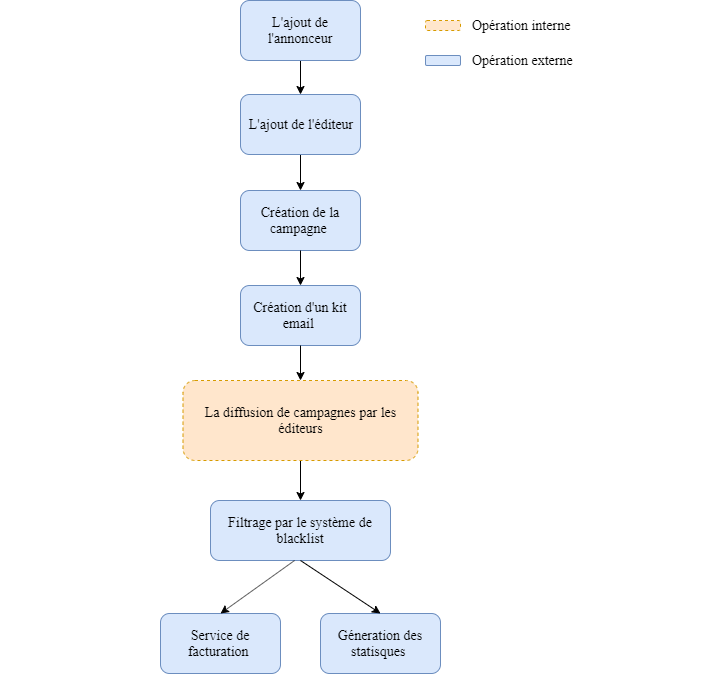

The diagram above was exported from draw.io. Its source (the exported page's mxGraphModel, read from the mxfile embedded in the PNG):
<mxGraphModel dx="2249" dy="1882" grid="1" gridSize="10" guides="1" tooltips="1" connect="1" arrows="1" fold="1" page="1" pageScale="1" pageWidth="827" pageHeight="1169" math="0" shadow="0">
  <root>
    <mxCell id="0" />
    <mxCell id="1" parent="0" />
    <mxCell id="4dQBE-5w5uc2ftc7bLz9-2" value="" style="group" vertex="1" connectable="0" parent="1">
      <mxGeometry x="-40" y="177" width="705" height="428" as="geometry" />
    </mxCell>
    <mxCell id="R5D7YirBnQlNFHpyKCyr-22" value="" style="group;fontFamily=Times New Roman;fontStyle=0;fontSize=14;" parent="4dQBE-5w5uc2ftc7bLz9-2" vertex="1" connectable="0">
      <mxGeometry width="705" height="400" as="geometry" />
    </mxCell>
    <mxCell id="R5D7YirBnQlNFHpyKCyr-21" value="" style="group;fontFamily=Times New Roman;fontStyle=0;fontSize=14;" parent="R5D7YirBnQlNFHpyKCyr-22" vertex="1" connectable="0">
      <mxGeometry x="240" width="120" height="170" as="geometry" />
    </mxCell>
    <mxCell id="R5D7YirBnQlNFHpyKCyr-1" value="Création de la campagne&amp;nbsp;" style="rounded=1;whiteSpace=wrap;html=1;fontFamily=Times New Roman;fontStyle=0;fontSize=14;fillColor=#dae8fc;strokeColor=#6c8ebf;" parent="R5D7YirBnQlNFHpyKCyr-21" vertex="1">
      <mxGeometry width="120" height="60" as="geometry" />
    </mxCell>
    <mxCell id="R5D7YirBnQlNFHpyKCyr-2" value="Création d'un kit email&amp;nbsp;" style="rounded=1;whiteSpace=wrap;html=1;fontFamily=Times New Roman;fontStyle=0;fontSize=14;fillColor=#dae8fc;strokeColor=#6c8ebf;" parent="R5D7YirBnQlNFHpyKCyr-21" vertex="1">
      <mxGeometry y="95" width="120" height="60" as="geometry" />
    </mxCell>
    <mxCell id="R5D7YirBnQlNFHpyKCyr-6" value="" style="edgeStyle=orthogonalEdgeStyle;rounded=0;orthogonalLoop=1;jettySize=auto;html=1;fontFamily=Times New Roman;fontStyle=0;fontSize=14;" parent="R5D7YirBnQlNFHpyKCyr-21" source="R5D7YirBnQlNFHpyKCyr-1" target="R5D7YirBnQlNFHpyKCyr-2" edge="1">
      <mxGeometry relative="1" as="geometry" />
    </mxCell>
    <mxCell id="4dQBE-5w5uc2ftc7bLz9-20" value="" style="edgeStyle=orthogonalEdgeStyle;rounded=0;orthogonalLoop=1;jettySize=auto;html=1;" edge="1" parent="R5D7YirBnQlNFHpyKCyr-22" source="R5D7YirBnQlNFHpyKCyr-38" target="4dQBE-5w5uc2ftc7bLz9-16">
      <mxGeometry relative="1" as="geometry" />
    </mxCell>
    <mxCell id="R5D7YirBnQlNFHpyKCyr-38" value="La diffusion de campagnes par les éditeurs" style="rounded=1;whiteSpace=wrap;html=1;fontFamily=Times New Roman;fontSize=14;dashed=1;fillColor=#ffe6cc;strokeColor=#d79b00;" parent="R5D7YirBnQlNFHpyKCyr-22" vertex="1">
      <mxGeometry x="182.5" y="190" width="235" height="80" as="geometry" />
    </mxCell>
    <mxCell id="R5D7YirBnQlNFHpyKCyr-39" value="" style="edgeStyle=orthogonalEdgeStyle;rounded=0;orthogonalLoop=1;jettySize=auto;html=1;fontFamily=Times New Roman;fontSize=14;" parent="R5D7YirBnQlNFHpyKCyr-22" source="R5D7YirBnQlNFHpyKCyr-2" target="R5D7YirBnQlNFHpyKCyr-38" edge="1">
      <mxGeometry relative="1" as="geometry" />
    </mxCell>
    <mxCell id="4dQBE-5w5uc2ftc7bLz9-16" value="Filtrage par le système de blacklist" style="rounded=1;whiteSpace=wrap;html=1;fontFamily=Times New Roman;fontStyle=0;fontSize=14;fillColor=#dae8fc;strokeColor=#6c8ebf;" vertex="1" parent="R5D7YirBnQlNFHpyKCyr-22">
      <mxGeometry x="210" y="310" width="180" height="60" as="geometry" />
    </mxCell>
    <mxCell id="4dQBE-5w5uc2ftc7bLz9-14" value="" style="edgeStyle=orthogonalEdgeStyle;rounded=0;orthogonalLoop=1;jettySize=auto;html=1;" edge="1" parent="1" source="4dQBE-5w5uc2ftc7bLz9-3" target="R5D7YirBnQlNFHpyKCyr-1">
      <mxGeometry relative="1" as="geometry" />
    </mxCell>
    <mxCell id="4dQBE-5w5uc2ftc7bLz9-3" value="L'ajout de l'éditeur" style="rounded=1;whiteSpace=wrap;html=1;fontFamily=Times New Roman;fontStyle=0;fontSize=14;fillColor=#dae8fc;strokeColor=#6c8ebf;" vertex="1" parent="1">
      <mxGeometry x="200" y="81" width="120" height="60" as="geometry" />
    </mxCell>
    <mxCell id="4dQBE-5w5uc2ftc7bLz9-13" value="" style="edgeStyle=orthogonalEdgeStyle;rounded=0;orthogonalLoop=1;jettySize=auto;html=1;" edge="1" parent="1" source="4dQBE-5w5uc2ftc7bLz9-4" target="4dQBE-5w5uc2ftc7bLz9-3">
      <mxGeometry relative="1" as="geometry" />
    </mxCell>
    <mxCell id="4dQBE-5w5uc2ftc7bLz9-4" value="L'ajout de l'annonceur" style="rounded=1;whiteSpace=wrap;html=1;fontFamily=Times New Roman;fontStyle=0;fontSize=14;fillColor=#dae8fc;strokeColor=#6c8ebf;" vertex="1" parent="1">
      <mxGeometry x="200" y="-13" width="120" height="60" as="geometry" />
    </mxCell>
    <mxCell id="R5D7YirBnQlNFHpyKCyr-41" value="" style="rounded=1;whiteSpace=wrap;html=1;fontFamily=Times New Roman;fontSize=14;dashed=1;fillColor=#ffe6cc;strokeColor=#d79b00;" parent="1" vertex="1">
      <mxGeometry x="385" y="7" width="35" height="10" as="geometry" />
    </mxCell>
    <mxCell id="R5D7YirBnQlNFHpyKCyr-44" value="Opération interne&amp;nbsp;" style="text;html=1;resizable=0;points=[];autosize=1;align=left;verticalAlign=top;spacingTop=-4;fontSize=14;fontFamily=Times New Roman;" parent="1" vertex="1">
      <mxGeometry x="430" y="2" width="120" height="20" as="geometry" />
    </mxCell>
    <mxCell id="R5D7YirBnQlNFHpyKCyr-47" value="Opération externe" style="text;html=1;resizable=0;points=[];autosize=1;align=left;verticalAlign=top;spacingTop=-4;fontSize=14;fontFamily=Times New Roman;" parent="1" vertex="1">
      <mxGeometry x="430" y="37" width="120" height="20" as="geometry" />
    </mxCell>
    <mxCell id="R5D7YirBnQlNFHpyKCyr-43" value="" style="rounded=1;whiteSpace=wrap;html=1;fontFamily=Times New Roman;fontSize=14;fillColor=#dae8fc;strokeColor=#6c8ebf;" parent="1" vertex="1">
      <mxGeometry x="385" y="42" width="35" height="10" as="geometry" />
    </mxCell>
    <mxCell id="R5D7YirBnQlNFHpyKCyr-16" value="Service de facturation&amp;nbsp;" style="rounded=1;whiteSpace=wrap;html=1;fontFamily=Times New Roman;fontStyle=0;fontSize=14;fillColor=#dae8fc;strokeColor=#6c8ebf;" parent="1" vertex="1">
      <mxGeometry x="120" y="600" width="120" height="60" as="geometry" />
    </mxCell>
    <mxCell id="4dQBE-5w5uc2ftc7bLz9-30" value="Géneration des statisques&amp;nbsp;" style="rounded=1;whiteSpace=wrap;html=1;fontFamily=Times New Roman;fontStyle=0;fontSize=14;fillColor=#dae8fc;strokeColor=#6c8ebf;" vertex="1" parent="1">
      <mxGeometry x="280" y="600" width="120" height="60" as="geometry" />
    </mxCell>
    <mxCell id="4dQBE-5w5uc2ftc7bLz9-33" value="" style="endArrow=classic;html=1;exitX=0.467;exitY=1;exitDx=0;exitDy=0;exitPerimeter=0;entryX=0.5;entryY=0;entryDx=0;entryDy=0;" edge="1" parent="1" source="4dQBE-5w5uc2ftc7bLz9-16" target="R5D7YirBnQlNFHpyKCyr-16">
      <mxGeometry width="50" height="50" relative="1" as="geometry">
        <mxPoint x="175" y="740" as="sourcePoint" />
        <mxPoint x="225" y="690" as="targetPoint" />
      </mxGeometry>
    </mxCell>
    <mxCell id="4dQBE-5w5uc2ftc7bLz9-34" value="" style="endArrow=classic;html=1;exitX=0.5;exitY=1;exitDx=0;exitDy=0;entryX=0.5;entryY=0;entryDx=0;entryDy=0;" edge="1" parent="1" source="4dQBE-5w5uc2ftc7bLz9-16" target="4dQBE-5w5uc2ftc7bLz9-30">
      <mxGeometry width="50" height="50" relative="1" as="geometry">
        <mxPoint x="264.05999999999995" y="557" as="sourcePoint" />
        <mxPoint x="190" y="610" as="targetPoint" />
      </mxGeometry>
    </mxCell>
  </root>
</mxGraphModel>